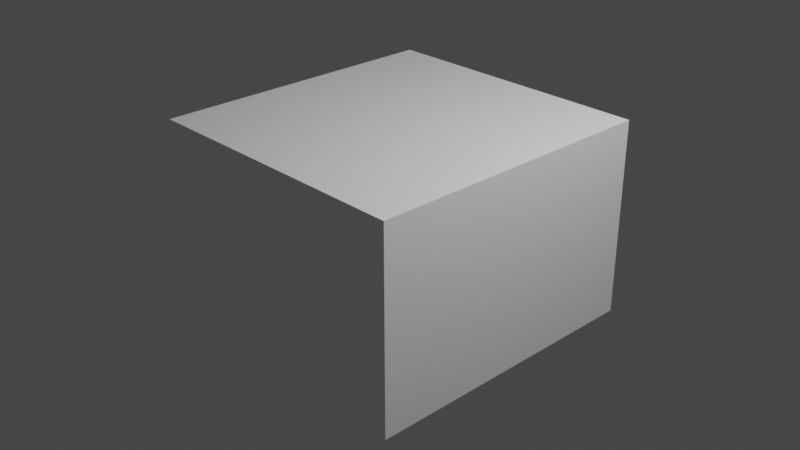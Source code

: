 # Source: Death.blend  (saved by Blender 3.0.42; exported with 4.5.12 LTS)
import bpy
from mathutils import Matrix  # noqa: F401  (used for matrix-valued properties, if any)

bpy.ops.wm.read_factory_settings(use_empty=True)
scene = bpy.context.scene
scene.name = 'Scene'

# ---- collections
col_collection = bpy.data.collections.new('Collection'); scene.collection.children.link(col_collection)

# ---- materials (node trees are filled in below, after node groups)
mat_cubeblack_002 = bpy.data.materials.new('CubeBlack.002')
mat_cubeblack_002.alpha_threshold = 0.0
mat_cubeblack_002.use_transparent_shadow = False
mat_cubeblack_002.line_color = (0.0, 0.0, 0.0, 1.0)
mat_cubeblack_001 = bpy.data.materials.new('CubeBlack.001')
mat_cubeblack_001.alpha_threshold = 0.0
mat_cubeblack_001.use_transparent_shadow = False
mat_cubeblack_001.line_color = (0.0, 0.0, 0.0, 1.0)

# ---- material node trees
mat_cubeblack_002.use_nodes = True; mat_cubeblack_002.node_tree.nodes.clear()
_N = mat_cubeblack_002.node_tree.nodes; _L = mat_cubeblack_002.node_tree.links
n0 = _N.new('ShaderNodeOutputMaterial'); n0.name = 'Material Output'; n0.location = (300, 300)
n1 = _N.new('ShaderNodeBsdfPrincipled'); n1.name = 'Principled BSDF'; n1.location = (10, 300)
n1.distribution = 'GGX'
n1.subsurface_method = 'BURLEY'
n1.inputs[0].default_value = (1.0, 1.0, 1.0, 1.0)
n1.inputs[2].default_value = 0.4
n1.inputs[3].default_value = 1.45
n1.inputs[27].default_value = (0.0, 0.0, 0.0, 1.0)
n1.inputs[28].default_value = 1.0
_L.new(n1.outputs[0], n0.inputs[0])
n0.is_active_output = True
mat_cubeblack_001.use_nodes = True; mat_cubeblack_001.node_tree.nodes.clear()
_N = mat_cubeblack_001.node_tree.nodes; _L = mat_cubeblack_001.node_tree.links
n0 = _N.new('ShaderNodeOutputMaterial'); n0.name = 'Material Output'; n0.location = (300, 300)
n1 = _N.new('ShaderNodeBsdfPrincipled'); n1.name = 'Principled BSDF'; n1.location = (10, 300)
n1.distribution = 'GGX'
n1.subsurface_method = 'BURLEY'
n1.inputs[0].default_value = (0.0, 0.0, 0.0, 1.0)
n1.inputs[2].default_value = 0.4
n1.inputs[3].default_value = 1.45
n1.inputs[27].default_value = (0.0, 0.0, 0.0, 1.0)
n1.inputs[28].default_value = 1.0
_L.new(n1.outputs[0], n0.inputs[0])
n0.is_active_output = True

# ---- world
world_world = bpy.data.worlds.new('World'); scene.world = world_world
world_world.use_nodes = True; world_world.node_tree.nodes.clear()
_N = world_world.node_tree.nodes; _L = world_world.node_tree.links
n0 = _N.new('ShaderNodeOutputWorld'); n0.name = 'World Output'; n0.location = (300, 300)
n1 = _N.new('ShaderNodeBackground'); n1.name = 'Background'; n1.location = (10, 300)
n1.inputs[0].default_value = (0.05088, 0.05088, 0.05088, 1.0)
_L.new(n1.outputs[0], n0.inputs[0])
n0.is_active_output = True
world_world.color = (0.05088, 0.05088, 0.05088)
world_world.use_sun_shadow = False
world_world.sun_shadow_jitter_overblur = 0.0

# ---- cameras
cam_camera = bpy.data.cameras.new('Camera')
cam_camera.clip_end = 100.0
cam_camera.ortho_scale = 7.314

# ---- lights
light_light = bpy.data.lights.new('Light', 'POINT')
light_light.transmission_factor = 0.0
light_light.energy = 1000.0
light_light.shadow_soft_size = 0.1
light_light.shadow_maximum_resolution = 0.006
light_light.use_absolute_resolution = True

# ---- meshes
me_cube = bpy.data.meshes.new('Cube')
me_cube.from_pydata([(1.0, 1.0, 1.0), (1.0, 1.0, -1.0), (1.0, -1.0, 1.0), (1.0, -1.0, -1.0), (-1.0, 1.0, 1.0), (-1.0, 1.0, -1.0), (-1.0, -1.0, 1.0), (-1.0, -1.0, -1.0)], [], [(0, 4, 6, 2), (3, 2, 6, 7), (7, 6, 4, 5), (5, 1, 3, 7), (1, 0, 2, 3), (5, 4, 0, 1)])
_uv = me_cube.uv_layers.new(name='UVMap')
_uv.uv.foreach_set('vector', [0.625, 0.5, 0.875, 0.5, 0.875, 0.75, 0.625, 0.75, 0.375, 0.75, 0.625, 0.75, 0.625, 1.0, 0.375, 1.0, 0.375, 0.0, 0.625, 0.0, 0.625, 0.25, 0.375, 0.25, 0.125, 0.5, 0.375, 0.5, 0.375, 0.75, 0.125, 0.75, 0.375, 0.5, 0.625, 0.5, 0.625, 0.75, 0.375, 0.75, 0.375, 0.25, 0.625, 0.25, 0.625, 0.5, 0.375, 0.5])
me_cube.materials.append(mat_cubeblack_002)
me_cube.use_remesh_preserve_volume = False
me_cube.use_remesh_preserve_attributes = False
me_cube.use_mirror_vertex_groups = False
me_cube.update()
me_cube_001 = bpy.data.meshes.new('Cube.001')
me_cube_001.from_pydata([(1.0, 1.0, 1.0), (1.0, 1.0, -1.0), (1.0, -1.0, 1.0), (1.0, -1.0, -1.0), (-1.0, 1.0, 1.0), (-1.0, 1.0, -1.0), (-1.0, -1.0, 1.0), (-1.0, -1.0, -1.0)], [], [(0, 4, 6, 2), (3, 2, 6, 7), (7, 6, 4, 5), (5, 1, 3, 7), (1, 0, 2, 3), (5, 4, 0, 1)])
_uv = me_cube_001.uv_layers.new(name='UVMap')
_uv.uv.foreach_set('vector', [0.625, 0.5, 0.875, 0.5, 0.875, 0.75, 0.625, 0.75, 0.375, 0.75, 0.625, 0.75, 0.625, 1.0, 0.375, 1.0, 0.375, 0.0, 0.625, 0.0, 0.625, 0.25, 0.375, 0.25, 0.125, 0.5, 0.375, 0.5, 0.375, 0.75, 0.125, 0.75, 0.375, 0.5, 0.625, 0.5, 0.625, 0.75, 0.375, 0.75, 0.375, 0.25, 0.625, 0.25, 0.625, 0.5, 0.375, 0.5])
me_cube_001.materials.append(mat_cubeblack_001)
me_cube_001.use_remesh_preserve_volume = False
me_cube_001.use_remesh_preserve_attributes = False
me_cube_001.use_mirror_vertex_groups = False
me_cube_001.update()

# ---- objects
ob_cube = bpy.data.objects.new('Cube', me_cube)
ob_light = bpy.data.objects.new('Light', light_light)
ob_camera = bpy.data.objects.new('Camera', cam_camera)
ob_cube_001 = bpy.data.objects.new('Cube.001', me_cube_001)

# ---- transforms, parenting, visibility, modifiers, constraints
ob_cube.location = (0.0, 0.0, 0.0)
ob_cube.scale = (1.537, 1.614, 1.071)
ob_cube.lock_rotations_4d = False
ob_cube.empty_display_type = 'ARROWS'
ob_cube.lineart.crease_threshold = 0.0
ob_light.location = (4.076, 1.005, 5.904)
ob_light.rotation_euler = (0.6503, 0.05522, 1.866)
ob_light.lock_rotations_4d = False
ob_light.empty_display_type = 'ARROWS'
ob_light.color = (0.0, 0.0, 0.0, 0.0)
ob_light.lineart.crease_threshold = 0.0
ob_camera.location = (7.359, -6.926, 4.958)
ob_camera.rotation_euler = (1.109, 0.0, 0.8149)
ob_camera.lock_rotations_4d = False
ob_camera.empty_display_type = 'ARROWS'
ob_camera.color = (0.0, 0.0, 0.0, 0.0)
ob_camera.display_type = 'WIRE'
ob_camera.lineart.crease_threshold = 0.0
ob_cube_001.location = (0.0, 0.0, 0.0)
ob_cube_001.scale = (1.484, 1.246, 1.034)
ob_cube_001.lock_rotations_4d = False
ob_cube_001.empty_display_type = 'ARROWS'
ob_cube_001.lineart.crease_threshold = 0.0

# ---- collection membership
col_collection.objects.link(ob_cube)
col_collection.objects.link(ob_light)
col_collection.objects.link(ob_camera)
col_collection.objects.link(ob_cube_001)

# ---- scene / render settings (as saved in the file)
scene.camera = ob_camera
scene.frame_start = 0; scene.frame_end = 35; scene.frame_set(25)
scene.render.engine = 'BLENDER_EEVEE_NEXT'
scene.cycles.use_denoising = False
scene.cycles.samples = 128
scene.cycles.sampling_pattern = 'TABULATED_SOBOL'
scene.cycles.use_adaptive_sampling = False
scene.cycles.use_light_tree = False
scene.view_settings.view_transform = 'Filmic'
bpy.context.view_layer.update()
